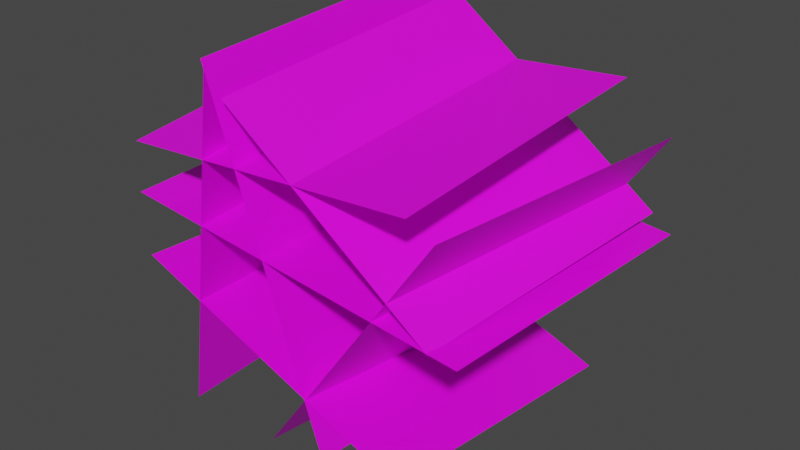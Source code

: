 # Source: Grass_02.blend  (saved by Blender 2.92.15; exported with 4.5.12 LTS)
import bpy
from mathutils import Matrix  # noqa: F401  (used for matrix-valued properties, if any)

bpy.ops.wm.read_factory_settings(use_empty=True)
scene = bpy.context.scene
scene.name = 'Scene'

# ---- collections
col_collection = bpy.data.collections.new('Collection'); scene.collection.children.link(col_collection)

# ---- images (referenced by path relative to the original .blend; pixels are not part of the script)
import os
ASSET_DIR = os.environ.get("B2B_ASSET_DIR", "")  # directory of the original .blend (textures are referenced by path, not embedded)
HERE = os.path.dirname(os.path.abspath(__file__))  # packed textures are extracted next to this script under _unpacked/

def load_image(name, relpath, width, height, colorspace="sRGB"):
    """Load a texture the original file referenced (path relative to the .blend, or extracted next to this script)."""
    p = next((c for c in (os.path.join(HERE, relpath), os.path.join(ASSET_DIR, relpath)) if relpath and os.path.exists(c)), "")
    if p:
        img = bpy.data.images.load(p, check_existing=True)
        img.name = name
    else:  # same state as the original file: an image datablock whose file is absent (Cycles renders it pink)
        img = bpy.data.images.new(name, width, height)
        img.source = "FILE"
        img.filepath = "//" + (relpath or name)
    img.colorspace_settings.name = colorspace
    return img
img_grass02_tga = load_image('grass02.tga', 'grass02.tga', 1024, 1024, 'sRGB')

# ---- materials (node trees are filled in below, after node groups)
mat_grass = bpy.data.materials.new('Grass')
mat_grass.use_transparent_shadow = False

# ---- material node trees
mat_grass.use_nodes = True; mat_grass.node_tree.nodes.clear()
_N = mat_grass.node_tree.nodes; _L = mat_grass.node_tree.links
n0 = _N.new('ShaderNodeBsdfPrincipled'); n0.name = 'Principled BSDF'; n0.location = (10, 300)
n0.distribution = 'GGX'
n0.subsurface_method = 'BURLEY'
n0.inputs[3].default_value = 1.45
n0.inputs[27].default_value = (0.0, 0.0, 0.0, 1.0)
n0.inputs[28].default_value = 1.0
n1 = _N.new('ShaderNodeOutputMaterial'); n1.name = 'Material Output'; n1.location = (759, 302)
n2 = _N.new('ShaderNodeBsdfTransparent'); n2.name = 'Transparent BSDF'; n2.location = (156, 425)
n3 = _N.new('ShaderNodeTexImage'); n3.name = 'Image Texture'; n3.location = (-365, 261)
n3.image = img_grass02_tga
n4 = _N.new('ShaderNodeMixShader'); n4.name = 'Mix Shader'; n4.location = (539, 296)
_L.new(n3.outputs[0], n0.inputs[0])
_L.new(n4.outputs[0], n1.inputs[0])
_L.new(n2.outputs[0], n4.inputs[1])
_L.new(n3.outputs[1], n4.inputs[0])
_L.new(n0.outputs[0], n4.inputs[2])
n1.is_active_output = True

# ---- world
world_world = bpy.data.worlds.new('World'); scene.world = world_world
world_world.use_nodes = True; world_world.node_tree.nodes.clear()
_N = world_world.node_tree.nodes; _L = world_world.node_tree.links
n0 = _N.new('ShaderNodeOutputWorld'); n0.name = 'World Output'; n0.location = (300, 300)
n1 = _N.new('ShaderNodeBackground'); n1.name = 'Background'; n1.location = (10, 300)
n1.inputs[0].default_value = (0.05088, 0.05088, 0.05088, 1.0)
_L.new(n1.outputs[0], n0.inputs[0])
n0.is_active_output = True
world_world.color = (0.05088, 0.05088, 0.05088)
world_world.use_sun_shadow = False
world_world.sun_shadow_jitter_overblur = 0.0

# ---- meshes
me_plane_001 = bpy.data.meshes.new('Plane.001')
me_plane_001.from_pydata([(-0.6085, -0.03294, 0.3551), (0.4749, -0.03294, 0.4332), (-0.6696, 1.016, 0.4447), (0.5033, 1.016, 0.5292), (-0.1959, -0.03294, 0.5941), (0.5506, -0.03294, 0.05386), (-0.1668, 1.016, 0.6872), (0.6415, 1.016, 0.1023), (0.5705, -0.03294, 0.3907), (-0.07166, -0.03294, -0.5311), (0.6795, 1.016, 0.3763), (-0.01566, 1.016, -0.6216), (0.441, -0.03294, -0.4429), (-0.5961, -0.03294, -0.04416), (0.4642, 1.016, -0.566), (-0.6586, 1.016, -0.1343), (-0.2577, -0.03294, 0.6717), (-0.4258, -0.03294, -0.5295), (-0.3531, 1.016, 0.713), (-0.535, 1.016, -0.5873), (0.6491, -0.03294, 0.04728), (-0.6158, -0.03294, 0.1775), (0.7111, 1.016, 0.04656), (-0.6583, 1.016, 0.1875), (0.1498, -0.03294, -0.506), (-0.2678, -0.03294, 0.6951), (0.1531, 1.016, -0.5565), (-0.2989, 1.016, 0.7438)], [], [(0, 1, 3, 2), (4, 5, 7, 6), (8, 9, 11, 10), (12, 13, 15, 14), (16, 17, 19, 18), (20, 21, 23, 22), (24, 25, 27, 26)])
_uv = me_plane_001.uv_layers.new(name='UVMap')
_uv.uv.foreach_set('vector', [0.0, 0.0, 1.0, 0.0, 1.0, 1.0, 0.0, 1.0, 0.0, 0.0, 1.0, 0.0, 1.0, 1.0, 0.0, 1.0, 0.0, 0.0, 1.0, 0.0, 1.0, 1.0, 0.0, 1.0, 0.0, 0.0, 1.0, 0.0, 1.0, 1.0, 0.0, 1.0, 0.0, 0.0, 1.0, 0.0, 1.0, 1.0, 0.0, 1.0, 0.0, 0.0, 1.0, 0.0, 1.0, 1.0, 0.0, 1.0, 0.0, 0.0, 1.0, 0.0, 1.0, 1.0, 0.0, 1.0])
me_plane_001.materials.append(mat_grass)
me_plane_001.use_remesh_fix_poles = True
me_plane_001.use_remesh_preserve_attributes = False
me_plane_001.use_mirror_vertex_groups = False
me_plane_001.update()

# ---- objects
ob_grass_02 = bpy.data.objects.new('Grass 02', me_plane_001)

# ---- transforms, parenting, visibility, modifiers, constraints
ob_grass_02.location = (0.0, 0.0, 0.0)
ob_grass_02.lineart.crease_threshold = 0.0

# ---- collection membership
col_collection.objects.link(ob_grass_02)

# ---- scene / render settings (as saved in the file)
scene.frame_start = 1; scene.frame_end = 250; scene.frame_set(1)
scene.render.engine = 'BLENDER_EEVEE_NEXT'
scene.cycles.use_denoising = False
scene.cycles.samples = 128
scene.cycles.sampling_pattern = 'TABULATED_SOBOL'
scene.cycles.use_adaptive_sampling = False
scene.cycles.use_light_tree = False
scene.view_settings.view_transform = 'Filmic'
bpy.context.view_layer.update()

# ---- added for rendering (the .blend has no active camera and no usable light): camera, sun
cam_auto = bpy.data.cameras.new('AutoCamera')
cam_auto.lens = 50.0
cam_auto.sensor_width = 36.0
cam_auto.clip_end = 1000.0
ob_auto_camera = bpy.data.objects.new('AutoCamera', cam_auto)
scene.collection.objects.link(ob_auto_camera)
ob_auto_camera.location = (2.06265, -1.95885, 1.69465)
ob_auto_camera.rotation_euler = (1.09748, -7.21219e-08, 0.694738)
scene.camera = ob_auto_camera
light_auto_sun = bpy.data.lights.new('AutoSun', 'SUN')
light_auto_sun.energy = 3.0
light_auto_sun.angle = 0.0523599
ob_auto_sun = bpy.data.objects.new('AutoSun', light_auto_sun)
scene.collection.objects.link(ob_auto_sun)
ob_auto_sun.rotation_euler = (0.872665, 0.174533, 0.523599)
bpy.context.view_layer.update()

